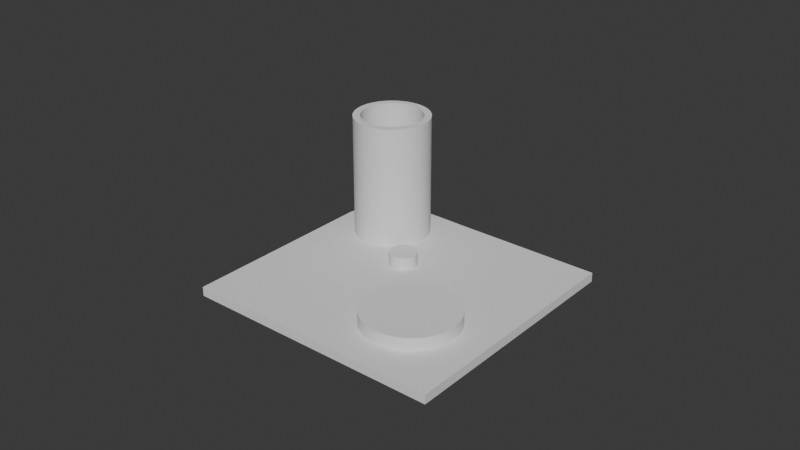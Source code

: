 # Source: mesaacero.blend  (saved by Blender 4.2.66; exported with 4.5.12 LTS)
import bpy
from mathutils import Matrix  # noqa: F401  (used for matrix-valued properties, if any)

bpy.ops.wm.read_factory_settings(use_empty=True)
scene = bpy.context.scene
scene.name = 'Scene'

# ---- collections
col_collection = bpy.data.collections.new('Collection'); scene.collection.children.link(col_collection)

# ---- world
world_world = bpy.data.worlds.new('World'); scene.world = world_world
world_world.use_nodes = True; world_world.node_tree.nodes.clear()
_N = world_world.node_tree.nodes; _L = world_world.node_tree.links
n0 = _N.new('ShaderNodeOutputWorld'); n0.name = 'World Output'; n0.location = (300, 300)
n1 = _N.new('ShaderNodeBackground'); n1.name = 'Background'; n1.location = (10, 300)
n1.inputs[0].default_value = (0.05088, 0.05088, 0.05088, 1.0)
_L.new(n1.outputs[0], n0.inputs[0])
n0.is_active_output = True
world_world.color = (0.05088, 0.05088, 0.05088)
world_world.sun_shadow_jitter_overblur = 0.0

# ---- meshes
me_mesaacero = bpy.data.meshes.new('mesaacero')
me_mesaacero.from_pydata([(-0.02557, 0.05656, 8.527e-09), (-0.02557, 0.03832, 8.527e-09), (0.02485, 0.03832, -8.288e-09), (0.02485, 0.05656, -8.288e-09), (-0.05931, 0.02547, 1.978e-08), (-0.05944, -0.02466, 1.982e-08), (-0.03882, 0.02547, 1.295e-08), (-0.02756, 0.02454, 9.19e-09), (-0.02753, 0.02497, 9.183e-09), (-0.02747, 0.0254, 9.161e-09), (-0.02625, 0.02767, 8.755e-09), (-0.0295, 0.03072, 9.837e-09), (-0.02655, 0.02735, 8.853e-09), (-0.02736, 0.02582, 9.126e-09), (-0.02722, 0.02623, 9.077e-09), (-0.02681, 0.027, 8.94e-09), (-0.02703, 0.02662, 9.014e-09), (-0.01067, 0.01061, 3.558e-09), (-0.01996, 0.02141, 6.655e-09), (-0.02028, 0.02112, 6.763e-09), (-0.02063, 0.02086, 6.88e-09), (-0.01166, 0.009516, 3.89e-09), (-0.02101, 0.02063, 7.005e-09), (-0.01255, 0.008334, 4.184e-09), (-0.0214, 0.02045, 7.137e-09), (-0.01331, 0.007071, 4.438e-09), (-0.02181, 0.0203, 7.274e-09), (-0.01394, 0.00574, 4.649e-09), (-0.02224, 0.0202, 7.415e-09), (-0.01444, 0.004354, 4.815e-09), (-0.02267, 0.02013, 7.56e-09), (-0.0148, 0.002926, 4.935e-09), (-0.0231, 0.02011, 7.705e-09), (-0.01502, 0.00147, 5.008e-09), (-0.02354, 0.02013, 7.851e-09), (-0.01509, 0.0, 5.032e-09), (-0.02397, 0.0202, 7.995e-09), (-0.01502, -0.00147, 5.008e-09), (-0.0244, 0.0203, 8.136e-09), (-0.0148, -0.002926, 4.935e-09), (-0.02481, 0.02045, 8.273e-09), (-0.01444, -0.004354, 4.815e-09), (-0.0252, 0.02063, 8.405e-09), (-0.01394, -0.00574, 4.649e-09), (-0.02558, 0.02086, 8.53e-09), (-0.03882, -0.02466, 1.295e-08), (-0.01255, -0.008334, 4.184e-09), (-0.01331, -0.007071, 4.438e-09), (-0.02593, 0.02112, 8.647e-09), (-0.02753, 0.0241, 9.183e-09), (-0.02625, 0.02141, 8.755e-09), (-0.02747, 0.02367, 9.161e-09), (-0.02736, 0.02325, 9.126e-09), (-0.02655, 0.02173, 8.853e-09), (-0.02681, 0.02208, 8.94e-09), (-0.02722, 0.02284, 9.077e-09), (-0.02703, 0.02245, 9.014e-09), (-0.01966, 0.02173, 6.557e-09), (-0.009572, 0.0116, 3.192e-09), (-0.0194, 0.02208, 6.471e-09), (-0.008383, 0.01247, 2.796e-09), (-0.01918, 0.02245, 6.396e-09), (-0.007113, 0.01323, 2.372e-09), (-0.01899, 0.02284, 6.334e-09), (-0.005774, 0.01386, 1.926e-09), (-0.01884, 0.02325, 6.284e-09), (-0.00438, 0.01435, 1.461e-09), (-0.01874, 0.02367, 6.249e-09), (-0.002944, 0.01471, 9.817e-10), (-0.01867, 0.0241, 6.228e-09), (-0.001479, 0.01493, 4.932e-10), (1.874e-09, 0.015, -6.249e-16), (-0.01865, 0.02454, 6.221e-09), (-0.0231, 0.02896, 7.705e-09), (-0.02267, 0.02894, 7.56e-09), (-0.02224, 0.02888, 7.415e-09), (-0.01867, 0.02497, 6.228e-09), (-0.01874, 0.0254, 6.249e-09), (-0.02181, 0.02877, 7.274e-09), (-0.0214, 0.02863, 7.137e-09), (-0.01884, 0.02582, 6.284e-09), (-0.01899, 0.02623, 6.334e-09), (-0.02101, 0.02844, 7.005e-09), (-0.02063, 0.02822, 6.88e-09), (-0.01918, 0.02662, 6.396e-09), (-0.0194, 0.027, 6.471e-09), (-0.02028, 0.02796, 6.763e-09), (-0.01966, 0.02735, 6.557e-09), (-0.01996, 0.02767, 6.655e-09), (0.01255, -0.008334, -4.184e-09), (0.01166, -0.009516, -3.89e-09), (0.02491, -0.02466, -8.307e-09), (0.001479, 0.01493, -4.932e-10), (0.002944, 0.01471, -9.817e-10), (0.01331, -0.007071, -4.438e-09), (0.01394, -0.00574, -4.649e-09), (0.00438, 0.01435, -1.461e-09), (0.005774, 0.01386, -1.926e-09), (0.01444, -0.004354, -4.815e-09), (0.0148, -0.002926, -4.935e-09), (0.007113, 0.01323, -2.372e-09), (0.008383, 0.01247, -2.796e-09), (0.01502, -0.00147, -5.008e-09), (0.009572, 0.0116, -3.192e-09), (0.01067, 0.01061, -3.558e-09), (0.01509, 0.0, -5.032e-09), (0.01502, 0.00147, -5.008e-09), (0.01166, 0.009516, -3.89e-09), (0.01255, 0.008334, -4.184e-09), (0.0148, 0.002926, -4.935e-09), (0.01444, 0.004354, -4.815e-09), (0.01331, 0.007071, -4.438e-09), (0.01394, 0.00574, -4.649e-09), (0.01067, -0.01061, -3.558e-09), (0.009572, -0.0116, -3.192e-09), (-0.01166, -0.009516, 3.89e-09), (-0.01067, -0.01061, 3.558e-09), (0.008383, -0.01247, -2.796e-09), (0.007113, -0.01323, -2.372e-09), (-0.009572, -0.0116, 3.192e-09), (-0.008383, -0.01247, 2.796e-09), (0.005774, -0.01386, -1.926e-09), (0.00438, -0.01435, -1.461e-09), (-0.007113, -0.01323, 2.372e-09), (-0.005774, -0.01386, 1.926e-09), (0.002944, -0.01471, -9.817e-10), (0.001479, -0.01493, -4.932e-10), (-0.00438, -0.01435, 1.461e-09), (-0.002944, -0.01471, 9.817e-10), (1.874e-09, -0.015, -6.249e-16), (-0.001479, -0.01493, 4.932e-10), (-0.02722, 0.02284, 0.004118), (-0.02736, 0.02325, 0.004118), (0.001479, -0.01493, 0.004118), (3.185e-09, -0.015, 0.004118), (-0.03907, 0.05208, 0.03995), (-0.04028, 0.05214, 0.03995), (-0.04028, 0.04986, 0.03995), (-0.0393, 0.04981, 0.03995), (-0.0367, 0.05161, 0.03995), (-0.03787, 0.0519, 0.03995), (-0.03446, 0.05069, 0.03995), (-0.03556, 0.05121, 0.03995), (-0.03245, 0.04935, 0.03995), (-0.03342, 0.05007, 0.03995), (-0.03073, 0.04765, 0.03995), (-0.03155, 0.04854, 0.03995), (-0.02939, 0.04565, 0.03995), (-0.03001, 0.04668, 0.03995), (-0.02846, 0.04342, 0.03995), (-0.02887, 0.04456, 0.03995), (-0.02799, 0.04106, 0.03995), (-0.02817, 0.04225, 0.03995), (-0.02799, 0.03865, 0.03995), (-0.02793, 0.03986, 0.03995), (-0.02846, 0.03629, 0.03995), (-0.02817, 0.03746, 0.03995), (-0.02939, 0.03407, 0.03995), (-0.02887, 0.03516, 0.03995), (-0.03073, 0.03207, 0.03995), (-0.03001, 0.03303, 0.03995), (-0.03245, 0.03036, 0.03995), (-0.03152, 0.03116, 0.03995), (-0.03446, 0.02903, 0.03995), (-0.03342, 0.02965, 0.03995), (-0.0367, 0.0281, 0.03995), (-0.03556, 0.02851, 0.03995), (-0.03907, 0.02763, 0.03995), (-0.03787, 0.02781, 0.03995), (-0.04028, 0.02986, 0.03995), (-0.04028, 0.02758, 0.03995), (-0.0393, 0.02991, 0.03995), (-0.03832, 0.04967, 0.03995), (-0.03832, 0.03005, 0.03995), (-0.03736, 0.04943, 0.03995), (-0.03643, 0.0491, 0.03995), (-0.03736, 0.03029, 0.03995), (-0.03643, 0.03062, 0.03995), (-0.03554, 0.04868, 0.03995), (-0.0347, 0.04817, 0.03995), (-0.03554, 0.03104, 0.03995), (-0.0347, 0.03154, 0.03995), (-0.0339, 0.04759, 0.03995), (-0.0339, 0.03213, 0.03995), (-0.03315, 0.03278, 0.03995), (-0.03317, 0.04693, 0.03995), (-0.03251, 0.0462, 0.03995), (-0.03251, 0.03351, 0.03995), (-0.03192, 0.04541, 0.03995), (-0.03141, 0.04457, 0.03995), (-0.03192, 0.0343, 0.03995), (-0.03141, 0.03514, 0.03995), (-0.03099, 0.04368, 0.03995), (-0.03066, 0.04276, 0.03995), (-0.03099, 0.03603, 0.03995), (-0.03066, 0.03695, 0.03995), (-0.03042, 0.04181, 0.03995), (-0.03042, 0.03791, 0.03995), (-0.03027, 0.03888, 0.03995), (-0.03027, 0.04084, 0.03995), (-0.03022, 0.03986, 0.03995), (-0.02593, 0.02796, 8.647e-09), (-0.02558, 0.02822, 8.53e-09), (-0.02354, 0.02894, 7.851e-09), (-0.0252, 0.02844, 8.405e-09), (-0.02481, 0.02863, 8.273e-09), (-0.02397, 0.02888, 7.995e-09), (-0.0244, 0.02877, 8.136e-09), (-0.02799, 0.03865, 9.334e-09), (-0.02817, 0.03746, 9.393e-09), (-0.02846, 0.03629, 9.492e-09), (-0.03787, 0.02781, 1.263e-08), (-0.03907, 0.02763, 1.303e-08), (-0.0367, 0.0281, 1.224e-08), (-0.02887, 0.03516, 9.628e-09), (-0.03556, 0.02851, 1.186e-08), (-0.03446, 0.02903, 1.149e-08), (-0.02939, 0.03407, 9.801e-09), (-0.03001, 0.03303, 1.001e-08), (-0.03342, 0.02965, 1.115e-08), (-0.03073, 0.03207, 1.025e-08), (-0.03152, 0.03116, 1.051e-08), (-0.03245, 0.03036, 1.082e-08), (-0.05192, 0.05213, 1.732e-08), (-0.04902, 0.04854, 1.635e-08), (-0.04812, 0.04935, 1.605e-08), (-0.04715, 0.05007, 1.572e-08), (-0.04791, 0.0548, 1.598e-08), (-0.04998, 0.05356, 1.667e-08), (-0.0411, 0.05667, 1.371e-08), (-0.04389, 0.05616, 1.464e-08), (-0.02959, 0.05667, 9.869e-09), (-0.03712, 0.05667, 1.238e-08), (-0.04611, 0.05069, 1.538e-08), (-0.02793, 0.03986, 9.314e-09), (-0.04501, 0.05121, 1.501e-08), (-0.04387, 0.05161, 1.463e-08), (-0.02799, 0.04106, 9.334e-09), (-0.02817, 0.04225, 9.393e-09), (-0.04269, 0.0519, 1.424e-08), (-0.02846, 0.04342, 9.492e-09), (-0.02887, 0.04456, 9.628e-09), (-0.0415, 0.05208, 1.384e-08), (-0.04028, 0.05214, 1.343e-08), (-0.02939, 0.04565, 9.801e-09), (-0.03001, 0.04668, 1.001e-08), (-0.03907, 0.05208, 1.303e-08), (-0.03787, 0.0519, 1.263e-08), (-0.03073, 0.04765, 1.025e-08), (-0.03155, 0.04854, 1.052e-08), (-0.0367, 0.05161, 1.224e-08), (-0.03556, 0.05121, 1.186e-08), (-0.03245, 0.04935, 1.082e-08), (-0.03342, 0.05007, 1.115e-08), (-0.03446, 0.05069, 1.149e-08), (-0.04984, 0.04765, 1.662e-08), (-0.05371, 0.05052, 1.791e-08), (-0.05534, 0.04874, 1.845e-08), (-0.05678, 0.04681, 1.893e-08), (-0.05802, 0.04475, 1.935e-08), (-0.0589, 0.04264, 1.964e-08), (-0.05931, 0.04031, 1.978e-08), (-0.05931, 0.03669, 1.978e-08), (-0.05056, 0.04668, 1.686e-08), (-0.05118, 0.04565, 1.707e-08), (-0.05931, 0.03431, 1.978e-08), (-0.0517, 0.04456, 1.724e-08), (-0.05211, 0.04342, 1.738e-08), (-0.05931, 0.02947, 1.978e-08), (-0.04028, 0.02758, 1.343e-08), (-0.0415, 0.02763, 1.384e-08), (-0.0524, 0.04225, 1.748e-08), (-0.04269, 0.02781, 1.424e-08), (-0.05258, 0.04106, 1.754e-08), (-0.05264, 0.03986, 1.755e-08), (-0.04387, 0.0281, 1.463e-08), (-0.04501, 0.02851, 1.501e-08), (-0.05258, 0.03865, 1.754e-08), (-0.0524, 0.03746, 1.748e-08), (-0.04611, 0.02903, 1.538e-08), (-0.04715, 0.02965, 1.572e-08), (-0.05211, 0.03629, 1.738e-08), (-0.0517, 0.03516, 1.724e-08), (-0.04812, 0.03036, 1.605e-08), (-0.04902, 0.03117, 1.635e-08), (-0.05118, 0.03407, 1.707e-08), (-0.05056, 0.03303, 1.686e-08), (-0.04984, 0.03207, 1.662e-08), (-0.03042, 0.03791, 1.014e-08), (-0.03027, 0.03888, 1.01e-08), (-0.0415, 0.05208, 0.03995), (-0.04269, 0.0519, 0.03995), (-0.04387, 0.05161, 0.03995), (-0.04501, 0.05121, 0.03995), (-0.04611, 0.05069, 0.03995), (-0.04715, 0.05007, 0.03995), (-0.04812, 0.04935, 0.03995), (-0.04902, 0.04854, 0.03995), (-0.04984, 0.04765, 0.03995), (-0.05056, 0.04668, 0.03995), (-0.05118, 0.04565, 0.03995), (-0.0517, 0.04456, 0.03995), (-0.05211, 0.04342, 0.03995), (-0.0524, 0.04225, 0.03995), (-0.05258, 0.04106, 0.03995), (-0.05264, 0.03986, 0.03995), (-0.05258, 0.03865, 0.03995), (-0.0524, 0.03746, 0.03995), (-0.05211, 0.03629, 0.03995), (-0.0517, 0.03516, 0.03995), (-0.05118, 0.03407, 0.03995), (-0.05056, 0.03303, 0.03995), (-0.04984, 0.03207, 0.03995), (-0.04902, 0.03117, 0.03995), (-0.04812, 0.03036, 0.03995), (-0.04715, 0.02965, 0.03995), (-0.04611, 0.02903, 0.03995), (-0.04501, 0.02851, 0.03995), (-0.04387, 0.0281, 0.03995), (-0.04269, 0.02781, 0.03995), (-0.0415, 0.02763, 0.03995), (-0.04127, 0.02991, 0.03995), (-0.04225, 0.03005, 0.03995), (-0.04127, 0.04981, 0.03995), (-0.04225, 0.04967, 0.03995), (-0.0432, 0.03029, 0.03995), (-0.04413, 0.03062, 0.03995), (-0.0432, 0.04943, 0.03995), (-0.04503, 0.03104, 0.03995), (-0.04413, 0.0491, 0.03995), (-0.04503, 0.04868, 0.03995), (-0.04587, 0.03154, 0.03995), (-0.04667, 0.03213, 0.03995), (-0.04587, 0.04817, 0.03995), (-0.04667, 0.04759, 0.03995), (-0.0474, 0.03279, 0.03995), (-0.04806, 0.03351, 0.03995), (-0.0474, 0.04693, 0.03995), (-0.04806, 0.0462, 0.03995), (-0.04865, 0.0343, 0.03995), (-0.04916, 0.03514, 0.03995), (-0.04865, 0.04541, 0.03995), (-0.04916, 0.04457, 0.03995), (-0.04958, 0.03603, 0.03995), (-0.04958, 0.04368, 0.03995), (-0.04991, 0.03695, 0.03995), (-0.05015, 0.03791, 0.03995), (-0.04991, 0.04276, 0.03995), (-0.05015, 0.04181, 0.03995), (-0.0503, 0.03888, 0.03995), (-0.05034, 0.03986, 0.03995), (-0.0503, 0.04084, 0.03995), (-0.03643, 0.03062, 1.215e-08), (-0.03554, 0.03104, 1.185e-08), (-0.03736, 0.03029, 1.246e-08), (-0.03832, 0.03005, 1.278e-08), (-0.0393, 0.04981, 1.311e-08), (-0.04028, 0.04986, 1.343e-08), (-0.03832, 0.04967, 1.278e-08), (-0.04865, 0.04541, 1.622e-08), (-0.04916, 0.04457, 1.639e-08), (-0.04806, 0.0462, 1.603e-08), (-0.0474, 0.04693, 1.581e-08), (-0.04806, 0.03351, 1.603e-08), (-0.0474, 0.03279, 1.581e-08), (-0.04667, 0.04759, 1.556e-08), (-0.04865, 0.0343, 1.622e-08), (-0.04587, 0.04817, 1.53e-08), (-0.04916, 0.03514, 1.639e-08), (-0.04503, 0.04868, 1.502e-08), (-0.04958, 0.03603, 1.653e-08), (-0.04413, 0.0491, 1.472e-08), (-0.04991, 0.03695, 1.664e-08), (-0.03141, 0.04457, 1.048e-08), (-0.03192, 0.04541, 1.065e-08), (-0.03099, 0.04368, 1.034e-08), (-0.05015, 0.04181, 1.672e-08), (-0.0503, 0.04084, 1.677e-08), (-0.03736, 0.04943, 1.246e-08), (-0.0339, 0.04759, 1.131e-08), (-0.0347, 0.04817, 1.157e-08), (-0.03317, 0.04693, 1.106e-08), (-0.03251, 0.0462, 1.084e-08), (-0.03066, 0.04276, 1.022e-08), (-0.03099, 0.03603, 1.034e-08), (-0.03066, 0.03695, 1.022e-08), (-0.03027, 0.04084, 1.01e-08), (-0.03042, 0.04181, 1.014e-08), (-0.03141, 0.03514, 1.048e-08), (-0.03022, 0.03986, 1.008e-08), (-0.03192, 0.0343, 1.065e-08), (-0.03251, 0.03351, 1.084e-08), (-0.0347, 0.03154, 1.157e-08), (-0.03315, 0.03278, 1.106e-08), (-0.0393, 0.02991, 1.311e-08), (-0.0339, 0.03213, 1.131e-08), (-0.04225, 0.03005, 1.409e-08), (-0.04127, 0.02991, 1.376e-08), (-0.0432, 0.03029, 1.441e-08), (-0.04587, 0.03154, 1.53e-08), (-0.04503, 0.03104, 1.502e-08), (-0.04667, 0.03213, 1.556e-08), (-0.05015, 0.03791, 1.672e-08), (-0.0503, 0.03888, 1.677e-08), (-0.04028, 0.02986, 1.343e-08), (-0.05034, 0.03986, 1.679e-08), (-0.04991, 0.04276, 1.664e-08), (-0.04958, 0.04368, 1.653e-08), (-0.04413, 0.03062, 1.472e-08), (-0.0432, 0.04943, 1.441e-08), (-0.04225, 0.04967, 1.409e-08), (-0.04127, 0.04981, 1.376e-08), (-0.03643, 0.0491, 1.215e-08), (-0.03554, 0.04868, 1.185e-08), (-0.02557, 0.05656, -0.002995), (0.02485, 0.05656, -0.002995), (0.02485, 0.03832, -0.002995), (-0.02557, 0.03832, -0.002995), (-0.05931, 0.02547, -0.002995), (-0.05944, -0.02466, -0.002995), (-0.02753, 0.02497, -0.002995), (-0.02756, 0.02454, -0.002995), (-0.03882, 0.02547, -0.002995), (-0.0295, 0.03072, -0.002995), (-0.02625, 0.02767, -0.002995), (-0.02655, 0.02735, -0.002995), (-0.02747, 0.0254, -0.002995), (-0.02736, 0.02582, -0.002995), (-0.02681, 0.027, -0.002995), (-0.02703, 0.02662, -0.002995), (-0.02722, 0.02623, -0.002995), (-0.02028, 0.02112, -0.002995), (-0.01996, 0.02141, -0.002995), (-0.01067, 0.01061, -0.002995), (-0.01166, 0.009516, -0.002995), (-0.02063, 0.02086, -0.002995), (-0.01255, 0.008334, -0.002995), (-0.02101, 0.02063, -0.002995), (-0.01331, 0.007071, -0.002995), (-0.0214, 0.02045, -0.002995), (-0.01394, 0.00574, -0.002995), (-0.02181, 0.0203, -0.002995), (-0.01444, 0.004354, -0.002995), (-0.02224, 0.0202, -0.002995), (-0.0148, 0.002926, -0.002995), (-0.02267, 0.02013, -0.002995), (-0.01502, 0.00147, -0.002995), (-0.0231, 0.02011, -0.002995), (-0.01509, 0.0, -0.002995), (-0.02354, 0.02013, -0.002995), (-0.01502, -0.00147, -0.002995), (-0.02397, 0.0202, -0.002995), (-0.0148, -0.002926, -0.002995), (-0.0244, 0.0203, -0.002995), (-0.01444, -0.004354, -0.002995), (-0.02481, 0.02045, -0.002995), (-0.01394, -0.00574, -0.002995), (-0.0252, 0.02063, -0.002995), (-0.01331, -0.007071, -0.002995), (-0.01255, -0.008334, -0.002995), (-0.03882, -0.02466, -0.002995), (-0.02558, 0.02086, -0.002995), (-0.02753, 0.0241, -0.002995), (-0.02593, 0.02112, -0.002995), (-0.02747, 0.02367, -0.002995), (-0.02736, 0.02325, -0.002995), (-0.02625, 0.02141, -0.002995), (-0.02655, 0.02173, -0.002995), (-0.02722, 0.02284, -0.002995), (-0.02703, 0.02245, -0.002995), (-0.02681, 0.02208, -0.002995), (-0.02267, 0.02894, -0.002995), (-0.0231, 0.02896, -0.002995), (9.201e-10, 0.015, -0.002995), (-0.001479, 0.01493, -0.002995), (-0.02224, 0.02888, -0.002995), (-0.02181, 0.02877, -0.002995), (-0.002944, 0.01471, -0.002995), (-0.00438, 0.01435, -0.002995), (-0.0214, 0.02863, -0.002995), (-0.02101, 0.02844, -0.002995), (-0.005774, 0.01386, -0.002995), (-0.007113, 0.01323, -0.002995), (-0.02063, 0.02822, -0.002995), (-0.02028, 0.02796, -0.002995), (-0.008383, 0.01247, -0.002995), (-0.009572, 0.0116, -0.002995), (-0.01996, 0.02767, -0.002995), (-0.01966, 0.02735, -0.002995), (-0.01966, 0.02173, -0.002995), (-0.0194, 0.02208, -0.002995), (-0.0194, 0.027, -0.002995), (-0.01918, 0.02662, -0.002995), (-0.01918, 0.02245, -0.002995), (-0.01899, 0.02284, -0.002995), (-0.01899, 0.02623, -0.002995), (-0.01884, 0.02325, -0.002995), (-0.01874, 0.02367, -0.002995), (-0.01884, 0.02582, -0.002995), (-0.01874, 0.0254, -0.002995), (-0.01867, 0.0241, -0.002995), (-0.01865, 0.02454, -0.002995), (-0.01867, 0.02497, -0.002995), (0.001479, 0.01493, -0.002995), (0.02491, -0.02466, -0.002995), (0.01166, -0.009516, -0.002995), (0.01255, -0.008334, -0.002995), (0.01331, -0.007071, -0.002995), (0.002944, 0.01471, -0.002995), (0.00438, 0.01435, -0.002995), (0.01394, -0.00574, -0.002995), (0.01444, -0.004354, -0.002995), (0.005774, 0.01386, -0.002995), (0.007113, 0.01323, -0.002995), (0.0148, -0.002926, -0.002995), (0.01502, -0.00147, -0.002995), (0.008383, 0.01247, -0.002995), (0.009572, 0.0116, -0.002995), (0.01509, 0.0, -0.002995), (0.01067, 0.01061, -0.002995), (0.01166, 0.009516, -0.002995), (0.01502, 0.00147, -0.002995), (0.0148, 0.002926, -0.002995), (0.01255, 0.008334, -0.002995), (0.01331, 0.007071, -0.002995), (0.01444, 0.004354, -0.002995), (0.01394, 0.00574, -0.002995), (0.01067, -0.01061, -0.002995), (-0.01166, -0.009516, -0.002995), (-0.01067, -0.01061, -0.002995), (0.009572, -0.0116, -0.002995), (0.008383, -0.01247, -0.002995), (-0.009572, -0.0116, -0.002995), (-0.008383, -0.01247, -0.002995), (0.007113, -0.01323, -0.002995), (0.005774, -0.01386, -0.002995), (-0.007113, -0.01323, -0.002995), (-0.005774, -0.01386, -0.002995), (0.00438, -0.01435, -0.002995), (0.002944, -0.01471, -0.002995), (-0.00438, -0.01435, -0.002995), (-0.002944, -0.01471, -0.002995), (0.001479, -0.01493, -0.002995), (-0.001479, -0.01493, -0.002995), (9.201e-10, -0.015, -0.002995), (-0.02593, 0.02796, -0.002995), (-0.02558, 0.02822, -0.002995), (-0.0252, 0.02844, -0.002995), (-0.02481, 0.02863, -0.002995), (-0.0244, 0.02877, -0.002995), (-0.02397, 0.02888, -0.002995), (-0.02354, 0.02894, -0.002995), (-0.04028, 0.04986, -0.002995), (-0.04028, 0.05214, -0.002995), (-0.03907, 0.05208, -0.002995), (-0.03787, 0.0519, -0.002995), (-0.0367, 0.05161, -0.002995), (-0.03556, 0.05121, -0.002995), (-0.03446, 0.05069, -0.002995), (-0.03342, 0.05007, -0.002995), (-0.03245, 0.04935, -0.002995), (-0.03155, 0.04854, -0.002995), (-0.03073, 0.04765, -0.002995), (-0.03001, 0.04668, -0.002995), (-0.02939, 0.04565, -0.002995), (-0.02887, 0.04456, -0.002995), (-0.02846, 0.04342, -0.002995), (-0.02817, 0.04225, -0.002995), (-0.02799, 0.04106, -0.002995), (-0.02793, 0.03986, -0.002995), (-0.02799, 0.03865, -0.002995), (-0.02817, 0.03746, -0.002995), (-0.02846, 0.03629, -0.002995), (-0.02887, 0.03516, -0.002995), (-0.02939, 0.03407, -0.002995), (-0.03001, 0.03303, -0.002995), (-0.03073, 0.03207, -0.002995), (-0.03152, 0.03116, -0.002995), (-0.03245, 0.03036, -0.002995), (-0.03342, 0.02965, -0.002995), (-0.03446, 0.02903, -0.002995), (-0.03556, 0.02851, -0.002995), (-0.0367, 0.0281, -0.002995), (-0.03787, 0.02781, -0.002995), (-0.03907, 0.02763, -0.002995), (-0.04028, 0.02758, -0.002995), (-0.04028, 0.02986, -0.002995), (-0.0393, 0.02991, -0.002995), (-0.0393, 0.04981, -0.002995), (-0.03832, 0.03005, -0.002995), (-0.03832, 0.04967, -0.002995), (-0.03736, 0.04943, -0.002995), (-0.03736, 0.03029, -0.002995), (-0.03643, 0.03062, -0.002995), (-0.03643, 0.0491, -0.002995), (-0.03554, 0.04868, -0.002995), (-0.03554, 0.03104, -0.002995), (-0.0347, 0.03154, -0.002995), (-0.0347, 0.04817, -0.002995), (-0.0339, 0.03213, -0.002995), (-0.03315, 0.03278, -0.002995), (-0.0339, 0.04759, -0.002995), (-0.03317, 0.04693, -0.002995), (-0.03251, 0.03351, -0.002995), (-0.03251, 0.0462, -0.002995), (-0.03192, 0.04541, -0.002995), (-0.03192, 0.0343, -0.002995), (-0.03141, 0.03514, -0.002995), (-0.03141, 0.04457, -0.002995), (-0.03099, 0.04368, -0.002995), (-0.03099, 0.03603, -0.002995), (-0.03066, 0.03695, -0.002995), (-0.03066, 0.04276, -0.002995), (-0.03042, 0.04181, -0.002995), (-0.03042, 0.03791, -0.002995), (-0.03027, 0.03888, -0.002995), (-0.03027, 0.04084, -0.002995), (-0.03022, 0.03986, -0.002995), (-0.04812, 0.04935, -0.002995), (-0.04902, 0.04854, -0.002995), (-0.05192, 0.05213, -0.002995), (-0.04998, 0.05356, -0.002995), (-0.04791, 0.0548, -0.002995), (-0.04389, 0.05616, -0.002995), (-0.0411, 0.05667, -0.002995), (-0.03712, 0.05667, -0.002995), (-0.02959, 0.05667, -0.002995), (-0.04715, 0.05007, -0.002995), (-0.04611, 0.05069, -0.002995), (-0.04501, 0.05121, -0.002995), (-0.04387, 0.05161, -0.002995), (-0.04269, 0.0519, -0.002995), (-0.0415, 0.05208, -0.002995), (-0.04984, 0.04765, -0.002995), (-0.05056, 0.04668, -0.002995), (-0.05534, 0.04874, -0.002995), (-0.05371, 0.05052, -0.002995), (-0.05802, 0.04475, -0.002995), (-0.05678, 0.04681, -0.002995), (-0.05931, 0.04031, -0.002995), (-0.0589, 0.04264, -0.002995), (-0.05931, 0.03669, -0.002995), (-0.05118, 0.04565, -0.002995), (-0.0517, 0.04456, -0.002995), (-0.05931, 0.03431, -0.002995), (-0.05211, 0.04342, -0.002995), (-0.0524, 0.04225, -0.002995), (-0.05931, 0.02947, -0.002995), (-0.0415, 0.02763, -0.002995), (-0.05258, 0.04106, -0.002995), (-0.04269, 0.02781, -0.002995), (-0.05264, 0.03986, -0.002995), (-0.05258, 0.03865, -0.002995), (-0.04387, 0.0281, -0.002995), (-0.04501, 0.02851, -0.002995), (-0.0524, 0.03746, -0.002995), (-0.05211, 0.03629, -0.002995), (-0.04611, 0.02903, -0.002995), (-0.04715, 0.02965, -0.002995), (-0.0517, 0.03516, -0.002995), (-0.05118, 0.03407, -0.002995), (-0.04812, 0.03036, -0.002995), (-0.04902, 0.03117, -0.002995), (-0.05056, 0.03303, -0.002995), (-0.04984, 0.03207, -0.002995), (-0.04127, 0.04981, -0.002995), (-0.04225, 0.04967, -0.002995), (-0.04127, 0.02991, -0.002995), (-0.0432, 0.04943, -0.002995), (-0.04225, 0.03005, -0.002995), (-0.04413, 0.0491, -0.002995), (-0.04503, 0.04868, -0.002995), (-0.0432, 0.03029, -0.002995), (-0.04413, 0.03062, -0.002995), (-0.04587, 0.04817, -0.002995), (-0.04503, 0.03104, -0.002995), (-0.04587, 0.03154, -0.002995), (-0.04667, 0.04759, -0.002995), (-0.0474, 0.04693, -0.002995), (-0.04667, 0.03213, -0.002995), (-0.0474, 0.03279, -0.002995), (-0.04806, 0.0462, -0.002995), (-0.04865, 0.04541, -0.002995), (-0.04806, 0.03351, -0.002995), (-0.04916, 0.04457, -0.002995), (-0.04958, 0.04368, -0.002995), (-0.04865, 0.0343, -0.002995), (-0.04916, 0.03514, -0.002995), (-0.04991, 0.04276, -0.002995), (-0.05015, 0.04181, -0.002995), (-0.04958, 0.03603, -0.002995), (-0.04991, 0.03695, -0.002995), (-0.0503, 0.04084, -0.002995), (-0.05015, 0.03791, -0.002995), (-0.0503, 0.03888, -0.002995), (-0.05034, 0.03986, -0.002995), (0.002944, 0.01471, 0.004118), (0.001479, 0.01493, 0.004118), (3.185e-09, 0.015, 0.004118), (-0.001479, 0.01493, 0.004118), (-0.002944, 0.01471, 0.004118), (-0.00438, 0.01435, 0.004118), (-0.005774, 0.01386, 0.004118), (-0.007113, 0.01323, 0.004118), (-0.008383, 0.01247, 0.004118), (-0.009572, 0.0116, 0.004118), (-0.01067, 0.01061, 0.004118), (-0.01166, 0.009516, 0.004118), (-0.01255, 0.008334, 0.004118), (-0.01331, 0.007071, 0.004118), (-0.01394, 0.00574, 0.004118), (-0.01444, 0.004354, 0.004118), (-0.0148, 0.002926, 0.004118), (-0.01502, 0.00147, 0.004118), (-0.01509, 0.0, 0.004118), (-0.01502, -0.00147, 0.004118), (-0.0148, -0.002926, 0.004118), (-0.01444, -0.004354, 0.004118), (-0.01394, -0.00574, 0.004118), (-0.01331, -0.007071, 0.004118), (-0.01255, -0.008334, 0.004118), (-0.01166, -0.009516, 0.004118), (-0.01067, -0.01061, 0.004118), (-0.009572, -0.0116, 0.004118), (-0.008383, -0.01247, 0.004118), (-0.007113, -0.01323, 0.004118), (-0.005774, -0.01386, 0.004118), (-0.00438, -0.01435, 0.004118), (-0.002944, -0.01471, 0.004118), (-0.001479, -0.01493, 0.004118), (0.002944, -0.01471, 0.004118), (0.00438, -0.01435, 0.004118), (0.005774, -0.01386, 0.004118), (0.007113, -0.01323, 0.004118), (0.008383, -0.01247, 0.004118), (0.009572, -0.0116, 0.004118), (0.01067, -0.01061, 0.004118), (0.01166, -0.009516, 0.004118), (0.01255, -0.008334, 0.004118), (0.01331, -0.007071, 0.004118), (0.01394, -0.00574, 0.004118), (0.01444, -0.004354, 0.004118), (0.0148, -0.002926, 0.004118), (0.01502, -0.00147, 0.004118), (0.01509, 0.0, 0.004118), (0.01502, 0.00147, 0.004118), (0.0148, 0.002926, 0.004118), (0.01444, 0.004354, 0.004118), (0.01394, 0.00574, 0.004118), (0.01331, 0.007071, 0.004118), (0.01255, 0.008334, 0.004118), (0.01166, 0.009516, 0.004118), (0.01067, 0.01061, 0.004118), (0.009572, 0.0116, 0.004118), (0.008383, 0.01247, 0.004118), (0.007113, 0.01323, 0.004118), (0.005774, 0.01386, 0.004118), (0.00438, 0.01435, 0.004118), (-0.02224, 0.02888, 0.004118), (-0.02267, 0.02894, 0.004118), (-0.0231, 0.02896, 0.004118), (-0.02354, 0.02894, 0.004118), (-0.02397, 0.02888, 0.004118), (-0.0244, 0.02877, 0.004118), (-0.02481, 0.02863, 0.004118), (-0.0252, 0.02844, 0.004118), (-0.02558, 0.02822, 0.004118), (-0.02593, 0.02796, 0.004118), (-0.02625, 0.02767, 0.004118), (-0.02655, 0.02735, 0.004118), (-0.02681, 0.027, 0.004118), (-0.02703, 0.02662, 0.004118), (-0.02722, 0.02623, 0.004118), (-0.02736, 0.02582, 0.004118), (-0.02747, 0.0254, 0.004118), (-0.02753, 0.02497, 0.004118), (-0.02756, 0.02454, 0.004118), (-0.02753, 0.0241, 0.004118), (-0.02747, 0.02367, 0.004118), (-0.02703, 0.02245, 0.004118), (-0.02681, 0.02208, 0.004118), (-0.02655, 0.02173, 0.004118), (-0.02625, 0.02141, 0.004118), (-0.02593, 0.02112, 0.004118), (-0.02558, 0.02086, 0.004118), (-0.0252, 0.02063, 0.004118), (-0.02481, 0.02045, 0.004118), (-0.0244, 0.0203, 0.004118), (-0.02397, 0.0202, 0.004118), (-0.02354, 0.02013, 0.004118), (-0.0231, 0.02011, 0.004118), (-0.02267, 0.02013, 0.004118), (-0.02224, 0.0202, 0.004118), (-0.02181, 0.0203, 0.004118), (-0.0214, 0.02045, 0.004118), (-0.02101, 0.02063, 0.004118), (-0.02063, 0.02086, 0.004118), (-0.02028, 0.02112, 0.004118), (-0.01996, 0.02141, 0.004118), (-0.01966, 0.02173, 0.004118), (-0.0194, 0.02208, 0.004118), (-0.01918, 0.02245, 0.004118), (-0.01899, 0.02284, 0.004118), (-0.01884, 0.02325, 0.004118), (-0.01874, 0.02367, 0.004118), (-0.01867, 0.0241, 0.004118), (-0.01865, 0.02454, 0.004118), (-0.01867, 0.02497, 0.004118), (-0.01874, 0.0254, 0.004118), (-0.01884, 0.02582, 0.004118), (-0.01899, 0.02623, 0.004118), (-0.01918, 0.02662, 0.004118), (-0.0194, 0.027, 0.004118), (-0.01966, 0.02735, 0.004118), (-0.01996, 0.02767, 0.004118), (-0.02028, 0.02796, 0.004118), (-0.02063, 0.02822, 0.004118), (-0.02101, 0.02844, 0.004118), (-0.0214, 0.02863, 0.004118), (-0.02181, 0.02877, 0.004118)], [], [(0, 1, 2), (0, 2, 3), (6, 7, 8), (6, 8, 9), (10, 11, 6), (12, 10, 6), (6, 9, 13), (6, 13, 14), (15, 12, 6), (6, 14, 16), (16, 15, 6), (17, 18, 19), (17, 19, 20), (21, 17, 20), (21, 20, 22), (23, 21, 22), (23, 22, 24), (25, 23, 24), (25, 24, 26), (27, 25, 26), (27, 26, 28), (29, 27, 28), (29, 28, 30), (31, 29, 30), (31, 30, 32), (33, 31, 32), (33, 32, 34), (35, 33, 34), (35, 34, 36), (37, 35, 36), (37, 36, 38), (39, 37, 38), (39, 38, 40), (41, 39, 40), (41, 40, 42), (43, 41, 42), (43, 42, 44), (45, 46, 47), (43, 44, 48), (45, 47, 43), (7, 6, 45), (49, 7, 45), (45, 43, 48), (45, 48, 50), (51, 49, 45), (52, 51, 45), (45, 50, 53), (45, 53, 54), (55, 52, 45), (45, 54, 56), (56, 55, 45), (57, 18, 17), (57, 17, 58), (59, 57, 58), (59, 58, 60), (61, 59, 60), (61, 60, 62), (63, 61, 62), (63, 62, 64), (65, 63, 64), (65, 64, 66), (67, 65, 66), (67, 66, 68), (69, 67, 68), (70, 71, 2), (69, 68, 70), (72, 69, 70), (70, 2, 1), (1, 73, 74), (1, 74, 75), (76, 72, 70), (77, 76, 70), (1, 75, 78), (1, 78, 79), (80, 77, 70), (81, 80, 70), (1, 79, 82), (1, 82, 83), (84, 81, 70), (85, 84, 70), (70, 1, 83), (70, 83, 86), (87, 85, 70), (70, 86, 88), (88, 87, 70), (89, 90, 91), (2, 71, 92), (2, 92, 93), (94, 89, 91), (95, 94, 91), (2, 93, 96), (2, 96, 97), (98, 95, 91), (99, 98, 91), (2, 97, 100), (2, 100, 101), (99, 91, 2), (102, 99, 2), (2, 101, 103), (2, 103, 104), (105, 102, 2), (106, 105, 2), (2, 104, 107), (2, 107, 108), (109, 106, 2), (110, 109, 2), (2, 108, 111), (112, 110, 2), (111, 112, 2), (91, 90, 113), (91, 113, 114), (115, 46, 45), (116, 115, 45), (91, 114, 117), (91, 117, 118), (119, 116, 45), (120, 119, 45), (91, 118, 121), (91, 121, 122), (123, 120, 45), (124, 123, 45), (91, 122, 125), (91, 125, 126), (127, 124, 45), (128, 127, 45), (45, 91, 126), (45, 126, 129), (130, 128, 45), (129, 130, 45), (52, 55, 131), (52, 131, 132), (129, 126, 133), (129, 133, 134), (6, 4, 5), (6, 5, 45), (135, 136, 137), (135, 137, 138), (139, 140, 135), (141, 142, 139), (143, 144, 141), (145, 146, 143), (147, 148, 145), (149, 150, 147), (151, 152, 149), (153, 154, 151), (155, 156, 153), (157, 158, 155), (159, 160, 157), (161, 162, 159), (163, 164, 161), (165, 166, 163), (167, 168, 165), (169, 170, 167), (171, 169, 167), (167, 165, 163), (163, 161, 159), (159, 157, 155), (155, 153, 151), (151, 149, 147), (147, 145, 143), (143, 141, 139), (139, 135, 138), (139, 138, 172), (147, 143, 139), (155, 151, 147), (163, 159, 155), (171, 167, 163), (173, 171, 163), (139, 172, 174), (139, 174, 175), (176, 173, 163), (177, 176, 163), (139, 175, 178), (139, 178, 179), (180, 177, 163), (181, 180, 163), (147, 139, 179), (147, 179, 182), (183, 181, 163), (184, 183, 163), (147, 182, 185), (147, 185, 186), (184, 163, 155), (187, 184, 155), (147, 186, 188), (147, 188, 189), (190, 187, 155), (191, 190, 155), (147, 189, 192), (147, 192, 193), (194, 191, 155), (195, 194, 155), (155, 147, 193), (155, 193, 196), (197, 195, 155), (198, 197, 155), (155, 196, 199), (200, 198, 155), (199, 200, 155), (11, 10, 201), (11, 201, 202), (73, 1, 11), (203, 73, 11), (11, 202, 204), (11, 204, 205), (206, 203, 11), (11, 205, 207), (207, 206, 11), (1, 208, 209), (1, 209, 210), (211, 212, 6), (213, 211, 6), (11, 1, 210), (11, 210, 214), (215, 213, 6), (216, 215, 6), (11, 214, 217), (11, 217, 218), (216, 6, 11), (219, 216, 11), (11, 218, 220), (11, 220, 221), (222, 219, 11), (221, 222, 11), (223, 224, 225), (223, 225, 226), (227, 228, 223), (229, 230, 227), (0, 231, 232), (232, 229, 227), (227, 223, 226), (227, 226, 233), (0, 232, 227), (208, 1, 0), (234, 208, 0), (227, 233, 235), (227, 235, 236), (237, 234, 0), (238, 237, 0), (0, 227, 236), (0, 236, 239), (240, 238, 0), (241, 240, 0), (0, 239, 242), (0, 242, 243), (244, 241, 0), (245, 244, 0), (0, 243, 246), (0, 246, 247), (248, 245, 0), (249, 248, 0), (0, 247, 250), (0, 250, 251), (252, 249, 0), (253, 252, 0), (0, 251, 254), (254, 253, 0), (255, 224, 223), (223, 256, 257), (257, 258, 259), (259, 260, 261), (259, 261, 262), (223, 257, 259), (263, 255, 223), (264, 263, 223), (223, 259, 262), (223, 262, 265), (266, 264, 223), (267, 266, 223), (223, 265, 268), (268, 4, 6), (6, 212, 269), (6, 269, 270), (267, 223, 268), (271, 267, 268), (268, 6, 270), (268, 270, 272), (273, 271, 268), (274, 273, 268), (268, 272, 275), (268, 275, 276), (277, 274, 268), (278, 277, 268), (268, 276, 279), (268, 279, 280), (281, 278, 268), (282, 281, 268), (268, 280, 283), (268, 283, 284), (285, 282, 268), (286, 285, 268), (268, 284, 287), (268, 287, 286), (288, 197, 198), (288, 198, 289), (213, 165, 168), (213, 168, 211), (136, 290, 291), (291, 292, 293), (293, 294, 295), (295, 296, 297), (297, 298, 299), (299, 300, 301), (301, 302, 303), (303, 304, 305), (305, 306, 307), (307, 308, 309), (309, 310, 311), (311, 312, 313), (313, 314, 315), (315, 316, 317), (317, 318, 319), (319, 320, 170), (170, 169, 321), (170, 321, 322), (317, 319, 170), (313, 315, 317), (309, 311, 313), (305, 307, 309), (301, 303, 305), (297, 299, 301), (293, 295, 297), (136, 291, 293), (323, 137, 136), (324, 323, 136), (136, 293, 297), (297, 301, 305), (305, 309, 313), (313, 317, 170), (170, 322, 325), (170, 325, 326), (324, 136, 297), (327, 324, 297), (313, 170, 326), (313, 326, 328), (329, 327, 297), (330, 329, 297), (313, 328, 331), (313, 331, 332), (333, 330, 297), (334, 333, 297), (313, 332, 335), (313, 335, 336), (337, 334, 297), (338, 337, 297), (313, 336, 339), (313, 339, 340), (341, 338, 297), (342, 341, 297), (305, 313, 340), (305, 340, 343), (342, 297, 305), (344, 342, 305), (305, 343, 345), (305, 345, 346), (347, 344, 305), (348, 347, 305), (305, 346, 349), (305, 349, 350), (351, 348, 305), (305, 350, 351), (215, 166, 165), (215, 165, 213), (352, 177, 180), (352, 180, 353), (216, 163, 166), (216, 166, 215), (354, 176, 177), (354, 177, 352), (208, 153, 156), (208, 156, 209), (355, 173, 176), (355, 176, 354), (234, 154, 153), (234, 153, 208), (356, 138, 137), (356, 137, 357), (242, 290, 136), (242, 136, 243), (240, 149, 152), (240, 152, 238), (358, 172, 138), (358, 138, 356), (239, 291, 290), (239, 290, 242), (359, 341, 342), (359, 342, 360), (248, 145, 148), (248, 148, 245), (236, 292, 291), (236, 291, 239), (361, 338, 341), (361, 341, 359), (252, 143, 146), (252, 146, 249), (235, 293, 292), (235, 292, 236), (362, 337, 338), (362, 338, 361), (253, 144, 143), (253, 143, 252), (363, 336, 335), (363, 335, 364), (365, 334, 337), (365, 337, 362), (247, 140, 139), (247, 139, 250), (366, 339, 336), (366, 336, 363), (367, 333, 334), (367, 334, 365), (233, 294, 293), (233, 293, 235), (368, 340, 339), (368, 339, 366), (369, 330, 333), (369, 333, 367), (226, 295, 294), (226, 294, 233), (370, 343, 340), (370, 340, 368), (371, 329, 330), (371, 330, 369), (225, 296, 295), (225, 295, 226), (372, 345, 343), (372, 343, 370), (249, 146, 145), (249, 145, 248), (224, 297, 296), (224, 296, 225), (266, 301, 300), (266, 300, 264), (254, 141, 144), (254, 144, 253), (373, 189, 188), (373, 188, 374), (267, 302, 301), (267, 301, 266), (251, 142, 141), (251, 141, 254), (375, 192, 189), (375, 189, 373), (271, 303, 302), (271, 302, 267), (250, 139, 142), (250, 142, 251), (255, 298, 297), (255, 297, 224), (274, 305, 304), (274, 304, 273), (263, 299, 298), (263, 298, 255), (376, 348, 351), (376, 351, 377), (264, 300, 299), (264, 299, 263), (277, 306, 305), (277, 305, 274), (378, 174, 172), (378, 172, 358), (276, 317, 316), (276, 316, 279), (278, 307, 306), (278, 306, 277), (379, 182, 179), (379, 179, 380), (275, 318, 317), (275, 317, 276), (281, 308, 307), (281, 307, 278), (381, 185, 182), (381, 182, 379), (269, 170, 320), (269, 320, 270), (283, 314, 313), (283, 313, 284), (374, 188, 186), (374, 186, 382), (212, 167, 170), (212, 170, 269), (280, 315, 314), (280, 314, 283), (383, 193, 192), (383, 192, 375), (384, 194, 195), (384, 195, 385), (279, 316, 315), (279, 315, 280), (386, 199, 196), (386, 196, 387), (388, 191, 194), (388, 194, 384), (272, 319, 318), (272, 318, 275), (389, 200, 199), (389, 199, 386), (390, 190, 191), (390, 191, 388), (270, 320, 319), (270, 319, 272), (385, 195, 197), (385, 197, 288), (391, 187, 190), (391, 190, 390), (211, 168, 167), (211, 167, 212), (353, 180, 181), (353, 181, 392), (393, 184, 187), (393, 187, 391), (219, 164, 163), (219, 163, 216), (394, 171, 173), (394, 173, 355), (395, 183, 184), (395, 184, 393), (209, 156, 155), (209, 155, 210), (396, 322, 321), (396, 321, 397), (392, 181, 183), (392, 183, 395), (237, 151, 154), (237, 154, 234), (398, 325, 322), (398, 322, 396), (222, 161, 164), (222, 164, 219), (238, 152, 151), (238, 151, 237), (399, 331, 328), (399, 328, 400), (221, 162, 161), (221, 161, 222), (241, 150, 149), (241, 149, 240), (401, 332, 331), (401, 331, 399), (220, 159, 162), (220, 162, 221), (364, 335, 332), (364, 332, 401), (218, 160, 159), (218, 159, 220), (402, 346, 345), (402, 345, 372), (217, 157, 160), (217, 160, 218), (403, 349, 346), (403, 346, 402), (404, 169, 171), (404, 171, 394), (405, 350, 349), (405, 349, 403), (397, 321, 169), (397, 169, 404), (377, 351, 350), (377, 350, 405), (214, 158, 157), (214, 157, 217), (406, 347, 348), (406, 348, 376), (210, 155, 158), (210, 158, 214), (407, 344, 347), (407, 347, 406), (408, 326, 325), (408, 325, 398), (360, 342, 344), (360, 344, 407), (400, 328, 326), (400, 326, 408), (409, 327, 329), (409, 329, 371), (244, 147, 150), (244, 150, 241), (410, 324, 327), (410, 327, 409), (245, 148, 147), (245, 147, 244), (411, 323, 324), (411, 324, 410), (246, 135, 140), (246, 140, 247), (357, 137, 323), (357, 323, 411), (243, 136, 135), (243, 135, 246), (273, 304, 303), (273, 303, 271), (412, 175, 174), (412, 174, 378), (282, 309, 308), (282, 308, 281), (413, 178, 175), (413, 175, 412), (285, 310, 309), (285, 309, 282), (380, 179, 178), (380, 178, 413), (286, 311, 310), (286, 310, 285), (382, 186, 185), (382, 185, 381), (287, 312, 311), (287, 311, 286), (387, 196, 193), (387, 193, 383), (284, 313, 312), (284, 312, 287), (289, 198, 200), (289, 200, 389), (414, 415, 416), (414, 416, 417), (91, 45, 460, 504), (420, 421, 422), (422, 423, 424), (422, 424, 425), (426, 420, 422), (427, 426, 422), (422, 425, 428), (422, 428, 429), (430, 427, 422), (422, 429, 430), (431, 432, 433), (431, 433, 434), (435, 431, 434), (435, 434, 436), (437, 435, 436), (437, 436, 438), (439, 437, 438), (439, 438, 440), (441, 439, 440), (441, 440, 442), (443, 441, 442), (443, 442, 444), (445, 443, 444), (445, 444, 446), (447, 445, 446), (447, 446, 448), (449, 447, 448), (449, 448, 450), (451, 449, 450), (451, 450, 452), (453, 451, 452), (453, 452, 454), (455, 453, 454), (455, 454, 456), (457, 455, 456), (458, 459, 460), (461, 457, 456), (456, 458, 460), (460, 422, 421), (460, 421, 462), (461, 456, 460), (463, 461, 460), (460, 462, 464), (460, 464, 465), (466, 463, 460), (467, 466, 460), (460, 465, 468), (460, 468, 469), (470, 467, 460), (460, 469, 470), (471, 472, 417), (417, 416, 473), (417, 473, 474), (475, 471, 417), (476, 475, 417), (417, 474, 477), (417, 477, 478), (479, 476, 417), (480, 479, 417), (417, 478, 481), (417, 481, 482), (483, 480, 417), (484, 483, 417), (417, 482, 485), (486, 433, 432), (417, 485, 486), (487, 484, 417), (488, 487, 417), (486, 432, 489), (486, 489, 490), (491, 488, 417), (492, 491, 417), (486, 490, 493), (486, 493, 494), (492, 417, 486), (495, 492, 486), (486, 494, 496), (486, 496, 497), (498, 495, 486), (499, 498, 486), (486, 497, 500), (486, 500, 501), (502, 499, 486), (486, 501, 502), (503, 473, 416), (504, 505, 506), (504, 506, 507), (508, 503, 416), (509, 508, 416), (504, 507, 510), (504, 510, 511), (512, 509, 416), (513, 512, 416), (504, 511, 514), (504, 514, 515), (516, 513, 416), (517, 516, 416), (416, 504, 515), (416, 515, 518), (519, 517, 416), (520, 519, 416), (416, 518, 521), (416, 521, 522), (523, 520, 416), (524, 523, 416), (416, 522, 525), (526, 524, 416), (416, 525, 526), (527, 505, 504), (460, 459, 528), (460, 528, 529), (530, 527, 504), (531, 530, 504), (460, 529, 532), (460, 532, 533), (534, 531, 504), (535, 534, 504), (460, 533, 536), (460, 536, 537), (538, 535, 504), (539, 538, 504), (460, 537, 540), (460, 540, 541), (539, 504, 460), (542, 539, 460), (460, 541, 543), (544, 542, 460), (460, 543, 544), (473, 503, 508), (508, 509, 512), (512, 513, 516), (516, 517, 519), (519, 520, 523), (523, 524, 526), (526, 525, 522), (522, 521, 518), (518, 515, 514), (514, 511, 510), (510, 507, 506), (506, 505, 527), (527, 530, 531), (531, 534, 535), (535, 538, 539), (539, 542, 544), (544, 543, 541), (541, 540, 537), (537, 536, 533), (533, 532, 529), (529, 528, 459), (459, 458, 456), (456, 454, 452), (452, 450, 448), (448, 446, 444), (444, 442, 440), (440, 438, 436), (436, 434, 433), (433, 486, 485), (485, 482, 481), (481, 478, 477), (477, 474, 473), (473, 508, 512), (512, 516, 519), (519, 523, 526), (526, 522, 518), (518, 514, 510), (510, 506, 527), (527, 531, 535), (535, 539, 544), (544, 541, 537), (537, 533, 529), (529, 459, 456), (456, 452, 448), (448, 444, 440), (440, 436, 433), (433, 485, 481), (481, 477, 473), (473, 512, 519), (519, 526, 518), (518, 510, 527), (527, 535, 544), (544, 537, 529), (529, 456, 448), (448, 440, 433), (433, 481, 473), (473, 519, 518), (518, 527, 544), (544, 529, 448), (448, 433, 473), (473, 518, 544), (544, 448, 473), (472, 471, 475), (475, 476, 479), (479, 480, 483), (483, 484, 487), (487, 488, 491), (491, 492, 495), (495, 498, 499), (499, 502, 501), (501, 500, 497), (497, 496, 494), (494, 493, 490), (490, 489, 432), (432, 431, 435), (435, 437, 439), (439, 441, 443), (443, 445, 447), (447, 449, 451), (451, 453, 455), (455, 457, 461), (461, 463, 466), (466, 467, 470), (470, 469, 468), (468, 465, 464), (464, 462, 421), (421, 420, 426), (426, 427, 430), (430, 429, 428), (428, 425, 424), (424, 545, 546), (546, 547, 548), (548, 549, 550), (550, 551, 472), (472, 475, 479), (479, 483, 487), (487, 491, 495), (495, 499, 501), (501, 497, 494), (494, 490, 432), (432, 435, 439), (439, 443, 447), (447, 451, 455), (455, 461, 466), (466, 470, 468), (468, 464, 421), (421, 426, 430), (430, 428, 424), (424, 546, 548), (548, 550, 472), (472, 479, 487), (487, 495, 501), (501, 494, 432), (432, 439, 447), (447, 455, 466), (466, 468, 421), (421, 430, 424), (424, 548, 472), (472, 487, 501), (501, 432, 447), (447, 466, 421), (421, 424, 472), (472, 501, 447), (447, 421, 472), (422, 460, 419), (422, 419, 418), (552, 553, 554), (554, 555, 556), (556, 557, 558), (558, 559, 560), (560, 561, 562), (562, 563, 564), (564, 565, 566), (566, 567, 568), (568, 569, 570), (570, 571, 572), (572, 573, 574), (574, 575, 576), (576, 577, 578), (578, 579, 580), (580, 581, 582), (582, 583, 584), (584, 585, 586), (584, 586, 587), (580, 582, 584), (576, 578, 580), (572, 574, 576), (568, 570, 572), (564, 566, 568), (560, 562, 564), (556, 558, 560), (552, 554, 556), (588, 552, 556), (556, 560, 564), (564, 568, 572), (572, 576, 580), (580, 584, 587), (580, 587, 589), (590, 588, 556), (591, 590, 556), (580, 589, 592), (580, 592, 593), (594, 591, 556), (595, 594, 556), (580, 593, 596), (580, 596, 597), (595, 556, 564), (598, 595, 564), (580, 597, 599), (580, 599, 600), (601, 598, 564), (602, 601, 564), (572, 580, 600), (572, 600, 603), (604, 602, 564), (605, 604, 564), (572, 603, 606), (572, 606, 607), (608, 605, 564), (609, 608, 564), (572, 607, 610), (572, 610, 611), (612, 609, 564), (613, 612, 564), (572, 611, 614), (572, 614, 615), (613, 564, 572), (616, 613, 572), (572, 615, 617), (572, 617, 616), (545, 424, 423), (423, 417, 472), (423, 472, 551), (546, 545, 423), (547, 546, 423), (423, 551, 550), (423, 550, 549), (548, 547, 423), (423, 549, 548), (571, 570, 417), (422, 584, 583), (422, 583, 582), (571, 417, 423), (572, 571, 423), (422, 582, 581), (422, 581, 580), (573, 572, 423), (574, 573, 423), (423, 422, 580), (423, 580, 579), (575, 574, 423), (576, 575, 423), (423, 579, 578), (577, 576, 423), (423, 578, 577), (618, 619, 620), (620, 621, 622), (622, 623, 624), (625, 626, 414), (622, 624, 625), (618, 620, 622), (627, 618, 622), (622, 625, 414), (414, 417, 570), (414, 570, 569), (628, 627, 622), (629, 628, 622), (414, 569, 568), (414, 568, 567), (630, 629, 622), (631, 630, 622), (414, 567, 566), (414, 566, 565), (631, 622, 414), (632, 631, 414), (414, 565, 564), (414, 564, 563), (553, 632, 414), (554, 553, 414), (414, 563, 562), (414, 562, 561), (555, 554, 414), (556, 555, 414), (414, 561, 560), (414, 560, 559), (557, 556, 414), (414, 559, 558), (414, 558, 557), (620, 619, 633), (620, 633, 634), (635, 636, 620), (637, 638, 635), (639, 640, 637), (641, 639, 637), (637, 635, 620), (620, 634, 642), (620, 642, 643), (641, 637, 620), (644, 641, 620), (620, 643, 645), (620, 645, 646), (647, 644, 620), (422, 418, 647), (585, 584, 422), (648, 585, 422), (647, 620, 646), (647, 646, 649), (648, 422, 647), (650, 648, 647), (647, 649, 651), (647, 651, 652), (653, 650, 647), (654, 653, 647), (647, 652, 655), (647, 655, 656), (657, 654, 647), (658, 657, 647), (647, 656, 659), (647, 659, 660), (661, 658, 647), (662, 661, 647), (647, 660, 663), (664, 662, 647), (663, 664, 647), (631, 632, 553), (553, 552, 665), (553, 665, 666), (630, 631, 553), (628, 629, 630), (618, 627, 628), (633, 619, 618), (642, 634, 633), (645, 643, 642), (649, 646, 645), (652, 651, 649), (656, 655, 652), (660, 659, 656), (664, 663, 660), (661, 662, 664), (657, 658, 661), (653, 654, 657), (648, 650, 653), (586, 585, 648), (667, 586, 648), (648, 653, 657), (657, 661, 664), (664, 660, 656), (656, 652, 649), (649, 645, 642), (642, 633, 618), (618, 628, 630), (630, 553, 666), (630, 666, 668), (642, 618, 630), (656, 649, 642), (657, 664, 656), (667, 648, 657), (669, 667, 657), (630, 668, 670), (630, 670, 671), (672, 669, 657), (673, 672, 657), (642, 630, 671), (642, 671, 674), (675, 673, 657), (676, 675, 657), (642, 674, 677), (642, 677, 678), (679, 676, 657), (680, 679, 657), (642, 678, 681), (642, 681, 682), (680, 657, 656), (683, 680, 656), (642, 682, 684), (642, 684, 685), (686, 683, 656), (687, 686, 656), (642, 685, 688), (642, 688, 689), (690, 687, 656), (691, 690, 656), (656, 642, 689), (656, 689, 692), (693, 691, 656), (694, 693, 656), (656, 692, 695), (695, 694, 656), (378, 358, 590), (378, 590, 591), (261, 260, 640), (261, 640, 639), (376, 377, 692), (376, 692, 689), (379, 380, 598), (379, 598, 601), (260, 259, 637), (260, 637, 640), (381, 379, 601), (381, 601, 602), (2, 91, 504), (2, 504, 416), (259, 258, 638), (259, 638, 637), (374, 382, 604), (374, 604, 605), (258, 257, 635), (258, 635, 638), (383, 375, 609), (383, 609, 612), (412, 378, 591), (412, 591, 594), (257, 256, 636), (257, 636, 635), (386, 387, 613), (386, 613, 616), (413, 412, 594), (413, 594, 595), (384, 385, 611), (384, 611, 610), (256, 223, 620), (256, 620, 636), (389, 386, 616), (389, 616, 617), (380, 413, 595), (380, 595, 598), (388, 384, 610), (388, 610, 607), (223, 228, 621), (223, 621, 620), (385, 288, 614), (385, 614, 611), (382, 381, 602), (382, 602, 604), (390, 388, 607), (390, 607, 606), (228, 227, 622), (228, 622, 621), (353, 392, 597), (353, 597, 596), (387, 383, 612), (387, 612, 613), (391, 390, 606), (391, 606, 603), (227, 230, 623), (227, 623, 622), (394, 355, 589), (394, 589, 587), (289, 389, 617), (289, 617, 615), (393, 391, 603), (393, 603, 600), (230, 229, 624), (230, 624, 623), (396, 397, 667), (396, 667, 669), (288, 289, 615), (288, 615, 614), (395, 393, 600), (395, 600, 599), (229, 232, 625), (229, 625, 624), (398, 396, 669), (398, 669, 672), (352, 353, 596), (352, 596, 593), (392, 395, 599), (392, 599, 597), (268, 265, 644), (268, 644, 647), (399, 400, 675), (399, 675, 676), (354, 352, 593), (354, 593, 592), (356, 357, 552), (356, 552, 588), (401, 399, 676), (401, 676, 679), (355, 354, 592), (355, 592, 589), (359, 360, 684), (359, 684, 682), (358, 356, 588), (358, 588, 590), (364, 401, 679), (364, 679, 680), (361, 359, 682), (361, 682, 681), (402, 372, 691), (402, 691, 693), (362, 361, 681), (362, 681, 678), (3, 2, 416), (3, 416, 415), (403, 402, 693), (403, 693, 694), (365, 362, 678), (365, 678, 677), (405, 403, 694), (405, 694, 695), (367, 365, 677), (367, 677, 674), (404, 394, 587), (404, 587, 586), (231, 0, 414), (231, 414, 626), (377, 405, 695), (377, 695, 692), (363, 364, 680), (363, 680, 683), (369, 367, 674), (369, 674, 671), (397, 404, 586), (397, 586, 667), (406, 376, 689), (406, 689, 688), (366, 363, 683), (366, 683, 686), (371, 369, 671), (371, 671, 670), (3, 415, 414, 0), (407, 406, 688), (407, 688, 685), (368, 366, 686), (368, 686, 687), (45, 5, 419), (45, 419, 460), (360, 407, 685), (360, 685, 684), (370, 368, 687), (370, 687, 690), (408, 398, 672), (408, 672, 673), (4, 268, 647), (4, 647, 418), (409, 371, 670), (409, 670, 668), (372, 370, 690), (372, 690, 691), (400, 408, 673), (400, 673, 675), (373, 374, 605), (373, 605, 608), (410, 409, 668), (410, 668, 666), (375, 373, 608), (375, 608, 609), (232, 231, 626), (232, 626, 625), (411, 410, 666), (411, 666, 665), (265, 262, 641), (265, 641, 644), (357, 411, 665), (357, 665, 552), (262, 261, 639), (262, 639, 641), (696, 697, 698), (698, 699, 700), (700, 701, 702), (702, 703, 704), (704, 705, 706), (706, 707, 708), (708, 709, 710), (710, 711, 712), (712, 713, 714), (714, 715, 716), (716, 717, 718), (718, 719, 720), (720, 721, 722), (722, 723, 724), (724, 725, 726), (726, 727, 728), (728, 729, 134), (134, 133, 730), (730, 731, 732), (732, 733, 734), (734, 735, 736), (736, 737, 738), (738, 739, 740), (740, 741, 742), (742, 743, 744), (744, 745, 746), (746, 747, 748), (748, 749, 750), (750, 751, 752), (752, 753, 754), (754, 755, 756), (756, 757, 696), (696, 698, 700), (700, 702, 704), (704, 706, 708), (708, 710, 712), (712, 714, 716), (716, 718, 720), (720, 722, 724), (724, 726, 728), (728, 134, 730), (730, 732, 734), (734, 736, 738), (738, 740, 742), (742, 744, 746), (746, 748, 750), (750, 752, 754), (754, 756, 696), (696, 700, 704), (704, 708, 712), (712, 716, 720), (720, 724, 728), (728, 730, 734), (734, 738, 742), (742, 746, 750), (750, 754, 696), (696, 704, 712), (712, 720, 728), (728, 734, 742), (742, 750, 696), (696, 712, 728), (728, 742, 696), (758, 759, 760), (760, 761, 762), (762, 763, 764), (764, 765, 766), (766, 767, 768), (768, 769, 770), (770, 771, 772), (772, 773, 774), (774, 775, 776), (776, 777, 778), (778, 132, 131), (131, 779, 780), (780, 781, 782), (782, 783, 784), (784, 785, 786), (786, 787, 788), (788, 789, 790), (790, 791, 792), (792, 793, 794), (794, 795, 796), (796, 797, 798), (798, 799, 800), (800, 801, 802), (802, 803, 804), (804, 805, 806), (806, 807, 808), (808, 809, 810), (810, 811, 812), (812, 813, 814), (814, 815, 816), (816, 817, 818), (818, 819, 758), (758, 760, 762), (762, 764, 766), (766, 768, 770), (770, 772, 774), (774, 776, 778), (778, 131, 780), (780, 782, 784), (784, 786, 788), (788, 790, 792), (792, 794, 796), (796, 798, 800), (800, 802, 804), (804, 806, 808), (808, 810, 812), (812, 814, 816), (816, 818, 758), (758, 762, 766), (766, 770, 774), (774, 778, 780), (780, 784, 788), (788, 792, 796), (796, 800, 804), (804, 808, 812), (812, 816, 758), (758, 766, 774), (774, 780, 788), (788, 796, 804), (804, 812, 758), (758, 774, 788), (788, 804, 758), (130, 129, 134), (130, 134, 729), (51, 52, 132), (51, 132, 778), (128, 130, 729), (128, 729, 728), (49, 51, 778), (49, 778, 777), (127, 128, 728), (127, 728, 727), (7, 49, 777), (7, 777, 776), (124, 127, 727), (124, 727, 726), (8, 7, 776), (8, 776, 775), (123, 124, 726), (123, 726, 725), (9, 8, 775), (9, 775, 774), (120, 123, 725), (120, 725, 724), (13, 9, 774), (13, 774, 773), (119, 120, 724), (119, 724, 723), (14, 13, 773), (14, 773, 772), (74, 73, 760), (74, 760, 759), (116, 119, 723), (116, 723, 722), (16, 14, 772), (16, 772, 771), (75, 74, 759), (75, 759, 758), (115, 116, 722), (115, 722, 721), (15, 16, 771), (15, 771, 770), (78, 75, 758), (78, 758, 819), (46, 115, 721), (46, 721, 720), (12, 15, 770), (12, 770, 769), (79, 78, 819), (79, 819, 818), (47, 46, 720), (47, 720, 719), (10, 12, 769), (10, 769, 768), (82, 79, 818), (82, 818, 817), (43, 47, 719), (43, 719, 718), (201, 10, 768), (201, 768, 767), (83, 82, 817), (83, 817, 816), (41, 43, 718), (41, 718, 717), (202, 201, 767), (202, 767, 766), (86, 83, 816), (86, 816, 815), (39, 41, 717), (39, 717, 716), (204, 202, 766), (204, 766, 765), (88, 86, 815), (88, 815, 814), (37, 39, 716), (37, 716, 715), (205, 204, 765), (205, 765, 764), (87, 88, 814), (87, 814, 813), (35, 37, 715), (35, 715, 714), (207, 205, 764), (207, 764, 763), (85, 87, 813), (85, 813, 812), (33, 35, 714), (33, 714, 713), (206, 207, 763), (206, 763, 762), (84, 85, 812), (84, 812, 811), (31, 33, 713), (31, 713, 712), (203, 206, 762), (203, 762, 761), (81, 84, 811), (81, 811, 810), (29, 31, 712), (29, 712, 711), (73, 203, 761), (73, 761, 760), (80, 81, 810), (80, 810, 809), (27, 29, 711), (27, 711, 710), (92, 71, 698), (92, 698, 697), (77, 80, 809), (77, 809, 808), (25, 27, 710), (25, 710, 709), (93, 92, 697), (93, 697, 696), (76, 77, 808), (76, 808, 807), (23, 25, 709), (23, 709, 708), (96, 93, 696), (96, 696, 757), (72, 76, 807), (72, 807, 806), (21, 23, 708), (21, 708, 707), (97, 96, 757), (97, 757, 756), (69, 72, 806), (69, 806, 805), (17, 21, 707), (17, 707, 706), (100, 97, 756), (100, 756, 755), (67, 69, 805), (67, 805, 804), (58, 17, 706), (58, 706, 705), (101, 100, 755), (101, 755, 754), (65, 67, 804), (65, 804, 803), (60, 58, 705), (60, 705, 704), (103, 101, 754), (103, 754, 753), (63, 65, 803), (63, 803, 802), (62, 60, 704), (62, 704, 703), (104, 103, 753), (104, 753, 752), (61, 63, 802), (61, 802, 801), (64, 62, 703), (64, 703, 702), (107, 104, 752), (107, 752, 751), (59, 61, 801), (59, 801, 800), (66, 64, 702), (66, 702, 701), (108, 107, 751), (108, 751, 750), (57, 59, 800), (57, 800, 799), (68, 66, 701), (68, 701, 700), (111, 108, 750), (111, 750, 749), (18, 57, 799), (18, 799, 798), (70, 68, 700), (70, 700, 699), (112, 111, 749), (112, 749, 748), (19, 18, 798), (19, 798, 797), (71, 70, 699), (71, 699, 698), (110, 112, 748), (110, 748, 747), (20, 19, 797), (20, 797, 796), (109, 110, 747), (109, 747, 746), (22, 20, 796), (22, 796, 795), (106, 109, 746), (106, 746, 745), (24, 22, 795), (24, 795, 794), (105, 106, 745), (105, 745, 744), (26, 24, 794), (26, 794, 793), (102, 105, 744), (102, 744, 743), (28, 26, 793), (28, 793, 792), (99, 102, 743), (99, 743, 742), (30, 28, 792), (30, 792, 791), (98, 99, 742), (98, 742, 741), (32, 30, 791), (32, 791, 790), (95, 98, 741), (95, 741, 740), (34, 32, 790), (34, 790, 789), (94, 95, 740), (94, 740, 739), (36, 34, 789), (36, 789, 788), (89, 94, 739), (89, 739, 738), (38, 36, 788), (38, 788, 787), (90, 89, 738), (90, 738, 737), (40, 38, 787), (40, 787, 786), (113, 90, 737), (113, 737, 736), (42, 40, 786), (42, 786, 785), (114, 113, 736), (114, 736, 735), (44, 42, 785), (44, 785, 784), (117, 114, 735), (117, 735, 734), (48, 44, 784), (48, 784, 783), (118, 117, 734), (118, 734, 733), (50, 48, 783), (50, 783, 782), (121, 118, 733), (121, 733, 732), (53, 50, 782), (53, 782, 781), (122, 121, 732), (122, 732, 731), (54, 53, 781), (54, 781, 780), (125, 122, 731), (125, 731, 730), (56, 54, 780), (56, 780, 779), (126, 125, 730), (126, 730, 133), (55, 56, 779), (55, 779, 131), (5, 4, 418, 419)])
me_mesaacero.update()

# ---- objects
ob_mesaacero = bpy.data.objects.new('mesaacero', me_mesaacero)

# ---- transforms, parenting, visibility, modifiers, constraints
ob_mesaacero.location = (0.0, 0.0, 0.002876)

# ---- collection membership
col_collection.objects.link(ob_mesaacero)

# ---- scene / render settings (as saved in the file)
scene.frame_start = 1; scene.frame_end = 250; scene.frame_set(45)
scene.render.engine = 'BLENDER_EEVEE_NEXT'
bpy.context.view_layer.update()

# ---- added for rendering (the .blend has no active camera and no usable light): camera, sun
cam_auto = bpy.data.cameras.new('AutoCamera')
cam_auto.lens = 50.0
cam_auto.sensor_width = 36.0
cam_auto.clip_end = 1000.0
ob_auto_camera = bpy.data.objects.new('AutoCamera', cam_auto)
scene.collection.objects.link(ob_auto_camera)
ob_auto_camera.location = (0.167778, -0.206046, 0.16939)
ob_auto_camera.rotation_euler = (1.09748, -7.21219e-08, 0.694738)
scene.camera = ob_auto_camera
light_auto_sun = bpy.data.lights.new('AutoSun', 'SUN')
light_auto_sun.energy = 3.0
light_auto_sun.angle = 0.0523599
ob_auto_sun = bpy.data.objects.new('AutoSun', light_auto_sun)
scene.collection.objects.link(ob_auto_sun)
ob_auto_sun.rotation_euler = (0.872665, 0.174533, 0.523599)
bpy.context.view_layer.update()
